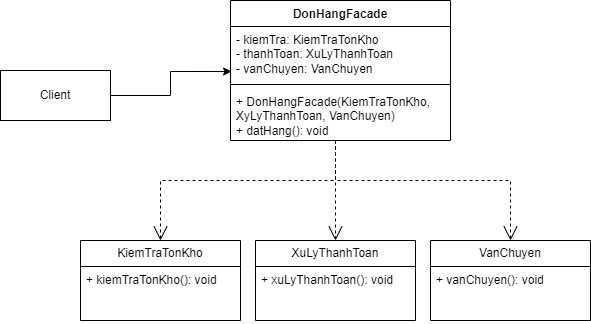

The diagram above was exported from draw.io. Its source (the exported page's mxGraphModel, read from the mxfile embedded in the PNG):
<mxGraphModel dx="1818" dy="1048" grid="1" gridSize="10" guides="1" tooltips="1" connect="1" arrows="1" fold="1" page="1" pageScale="1" pageWidth="850" pageHeight="1100" math="0" shadow="0">
  <root>
    <mxCell id="0" />
    <mxCell id="1" parent="0" />
    <mxCell id="IJdrq7pjWa2NPtB4_zwL-1" value="Client" style="html=1;whiteSpace=wrap;" parent="1" vertex="1">
      <mxGeometry x="120" y="130" width="110" height="50" as="geometry" />
    </mxCell>
    <mxCell id="IJdrq7pjWa2NPtB4_zwL-2" value="KiemTraTonKho" style="swimlane;fontStyle=0;childLayout=stackLayout;horizontal=1;startSize=26;fillColor=none;horizontalStack=0;resizeParent=1;resizeParentMax=0;resizeLast=0;collapsible=1;marginBottom=0;whiteSpace=wrap;html=1;" parent="1" vertex="1">
      <mxGeometry x="200" y="300" width="160" height="80" as="geometry" />
    </mxCell>
    <mxCell id="IJdrq7pjWa2NPtB4_zwL-3" value="+ kiemTraTonKho(): void" style="text;strokeColor=none;fillColor=none;align=left;verticalAlign=top;spacingLeft=4;spacingRight=4;overflow=hidden;rotatable=0;points=[[0,0.5],[1,0.5]];portConstraint=eastwest;whiteSpace=wrap;html=1;" parent="IJdrq7pjWa2NPtB4_zwL-2" vertex="1">
      <mxGeometry y="26" width="160" height="54" as="geometry" />
    </mxCell>
    <mxCell id="IJdrq7pjWa2NPtB4_zwL-4" value="XuLyThanhToan" style="swimlane;fontStyle=0;childLayout=stackLayout;horizontal=1;startSize=26;fillColor=none;horizontalStack=0;resizeParent=1;resizeParentMax=0;resizeLast=0;collapsible=1;marginBottom=0;whiteSpace=wrap;html=1;" parent="1" vertex="1">
      <mxGeometry x="375" y="300" width="160" height="80" as="geometry" />
    </mxCell>
    <mxCell id="IJdrq7pjWa2NPtB4_zwL-5" value="+ xuLyThanhToan(): void" style="text;strokeColor=none;fillColor=none;align=left;verticalAlign=top;spacingLeft=4;spacingRight=4;overflow=hidden;rotatable=0;points=[[0,0.5],[1,0.5]];portConstraint=eastwest;whiteSpace=wrap;html=1;" parent="IJdrq7pjWa2NPtB4_zwL-4" vertex="1">
      <mxGeometry y="26" width="160" height="54" as="geometry" />
    </mxCell>
    <mxCell id="IJdrq7pjWa2NPtB4_zwL-6" value="VanChuyen" style="swimlane;fontStyle=0;childLayout=stackLayout;horizontal=1;startSize=26;fillColor=none;horizontalStack=0;resizeParent=1;resizeParentMax=0;resizeLast=0;collapsible=1;marginBottom=0;whiteSpace=wrap;html=1;" parent="1" vertex="1">
      <mxGeometry x="550" y="300" width="160" height="80" as="geometry" />
    </mxCell>
    <mxCell id="IJdrq7pjWa2NPtB4_zwL-7" value="+ vanChuyen(): void" style="text;strokeColor=none;fillColor=none;align=left;verticalAlign=top;spacingLeft=4;spacingRight=4;overflow=hidden;rotatable=0;points=[[0,0.5],[1,0.5]];portConstraint=eastwest;whiteSpace=wrap;html=1;" parent="IJdrq7pjWa2NPtB4_zwL-6" vertex="1">
      <mxGeometry y="26" width="160" height="54" as="geometry" />
    </mxCell>
    <mxCell id="IJdrq7pjWa2NPtB4_zwL-8" value="" style="endArrow=open;endSize=12;dashed=1;html=1;rounded=0;exitX=0.5;exitY=1;exitDx=0;exitDy=0;entryX=0.5;entryY=0;entryDx=0;entryDy=0;" parent="1" target="IJdrq7pjWa2NPtB4_zwL-2" edge="1">
      <mxGeometry width="160" relative="1" as="geometry">
        <mxPoint x="455" y="200" as="sourcePoint" />
        <mxPoint x="530" y="260" as="targetPoint" />
        <Array as="points">
          <mxPoint x="455" y="240" />
          <mxPoint x="280" y="240" />
        </Array>
      </mxGeometry>
    </mxCell>
    <mxCell id="IJdrq7pjWa2NPtB4_zwL-9" value="" style="endArrow=open;endSize=12;dashed=1;html=1;rounded=0;exitX=0.5;exitY=1;exitDx=0;exitDy=0;" parent="1" target="IJdrq7pjWa2NPtB4_zwL-4" edge="1">
      <mxGeometry width="160" relative="1" as="geometry">
        <mxPoint x="455" y="200" as="sourcePoint" />
        <mxPoint x="530" y="260" as="targetPoint" />
      </mxGeometry>
    </mxCell>
    <mxCell id="IJdrq7pjWa2NPtB4_zwL-10" value="" style="endArrow=open;endSize=12;dashed=1;html=1;rounded=0;exitX=0.5;exitY=1;exitDx=0;exitDy=0;entryX=0.5;entryY=0;entryDx=0;entryDy=0;" parent="1" target="IJdrq7pjWa2NPtB4_zwL-6" edge="1">
      <mxGeometry width="160" relative="1" as="geometry">
        <mxPoint x="455" y="200" as="sourcePoint" />
        <mxPoint x="290" y="310" as="targetPoint" />
        <Array as="points">
          <mxPoint x="455" y="240" />
          <mxPoint x="630" y="240" />
        </Array>
      </mxGeometry>
    </mxCell>
    <mxCell id="IJdrq7pjWa2NPtB4_zwL-11" value="DonHangFacade" style="swimlane;fontStyle=1;align=center;verticalAlign=top;childLayout=stackLayout;horizontal=1;startSize=26;horizontalStack=0;resizeParent=1;resizeParentMax=0;resizeLast=0;collapsible=1;marginBottom=0;whiteSpace=wrap;html=1;" parent="1" vertex="1">
      <mxGeometry x="350" y="60" width="220" height="140" as="geometry" />
    </mxCell>
    <mxCell id="IJdrq7pjWa2NPtB4_zwL-12" value="- kiemTra: KiemTraTonKho&lt;div&gt;- thanhToan: XuLyThanhToan&lt;/div&gt;&lt;div&gt;- vanChuyen: VanChuyen&lt;/div&gt;" style="text;strokeColor=none;fillColor=none;align=left;verticalAlign=top;spacingLeft=4;spacingRight=4;overflow=hidden;rotatable=0;points=[[0,0.5],[1,0.5]];portConstraint=eastwest;whiteSpace=wrap;html=1;" parent="IJdrq7pjWa2NPtB4_zwL-11" vertex="1">
      <mxGeometry y="26" width="220" height="54" as="geometry" />
    </mxCell>
    <mxCell id="IJdrq7pjWa2NPtB4_zwL-13" value="" style="line;strokeWidth=1;fillColor=none;align=left;verticalAlign=middle;spacingTop=-1;spacingLeft=3;spacingRight=3;rotatable=0;labelPosition=right;points=[];portConstraint=eastwest;strokeColor=inherit;" parent="IJdrq7pjWa2NPtB4_zwL-11" vertex="1">
      <mxGeometry y="80" width="220" height="8" as="geometry" />
    </mxCell>
    <mxCell id="IJdrq7pjWa2NPtB4_zwL-14" value="&lt;div&gt;+ DonHangFacade(KiemTraTonKho, XyLyThanhToan, VanChuyen)&lt;/div&gt;+ datHang(): void" style="text;strokeColor=none;fillColor=none;align=left;verticalAlign=top;spacingLeft=4;spacingRight=4;overflow=hidden;rotatable=0;points=[[0,0.5],[1,0.5]];portConstraint=eastwest;whiteSpace=wrap;html=1;" parent="IJdrq7pjWa2NPtB4_zwL-11" vertex="1">
      <mxGeometry y="88" width="220" height="52" as="geometry" />
    </mxCell>
    <mxCell id="IJdrq7pjWa2NPtB4_zwL-15" style="edgeStyle=orthogonalEdgeStyle;rounded=0;orthogonalLoop=1;jettySize=auto;html=1;entryX=0.005;entryY=0.833;entryDx=0;entryDy=0;entryPerimeter=0;" parent="1" source="IJdrq7pjWa2NPtB4_zwL-1" target="IJdrq7pjWa2NPtB4_zwL-12" edge="1">
      <mxGeometry relative="1" as="geometry" />
    </mxCell>
  </root>
</mxGraphModel>